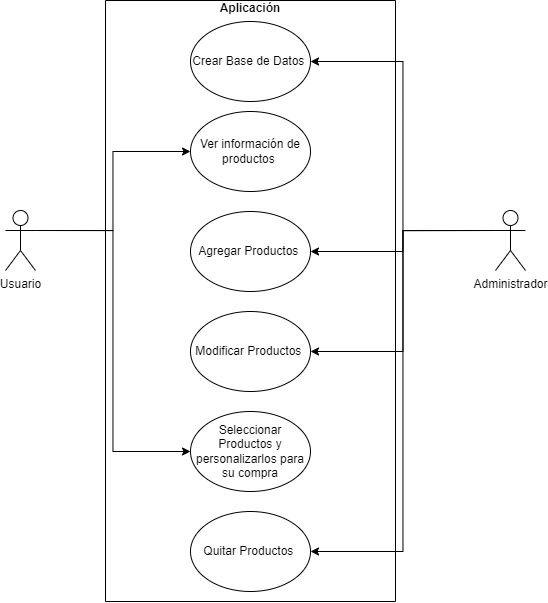

The diagram above was exported from draw.io. Its source (the exported page's mxGraphModel, read from the mxfile embedded in the PNG):
<mxGraphModel dx="1035" dy="576" grid="1" gridSize="10" guides="1" tooltips="1" connect="1" arrows="1" fold="1" page="1" pageScale="1" pageWidth="827" pageHeight="1169" math="0" shadow="0">
  <root>
    <mxCell id="0" />
    <mxCell id="1" parent="0" />
    <mxCell id="47nxfECO_pvp8GaTbDuE-34" style="edgeStyle=orthogonalEdgeStyle;rounded=0;orthogonalLoop=1;jettySize=auto;html=1;exitX=1;exitY=0.3333333333333333;exitDx=0;exitDy=0;exitPerimeter=0;entryX=0;entryY=0.5;entryDx=0;entryDy=0;" edge="1" parent="1" source="47nxfECO_pvp8GaTbDuE-3" target="47nxfECO_pvp8GaTbDuE-13">
      <mxGeometry relative="1" as="geometry" />
    </mxCell>
    <mxCell id="47nxfECO_pvp8GaTbDuE-35" style="edgeStyle=orthogonalEdgeStyle;rounded=0;orthogonalLoop=1;jettySize=auto;html=1;exitX=1;exitY=0.3333333333333333;exitDx=0;exitDy=0;exitPerimeter=0;entryX=0;entryY=0.5;entryDx=0;entryDy=0;" edge="1" parent="1" source="47nxfECO_pvp8GaTbDuE-3" target="47nxfECO_pvp8GaTbDuE-15">
      <mxGeometry relative="1" as="geometry" />
    </mxCell>
    <mxCell id="47nxfECO_pvp8GaTbDuE-3" value="Usuario" style="shape=umlActor;verticalLabelPosition=bottom;verticalAlign=top;html=1;outlineConnect=0;" vertex="1" parent="1">
      <mxGeometry x="150" y="389" width="30" height="60" as="geometry" />
    </mxCell>
    <mxCell id="47nxfECO_pvp8GaTbDuE-4" value="&#10;&#10;Aplicación&#10;" style="swimlane;startSize=0;" vertex="1" parent="1">
      <mxGeometry x="250" y="179" width="290" height="601" as="geometry" />
    </mxCell>
    <mxCell id="47nxfECO_pvp8GaTbDuE-7" value="Agregar Productos&amp;nbsp;" style="ellipse;whiteSpace=wrap;html=1;" vertex="1" parent="47nxfECO_pvp8GaTbDuE-4">
      <mxGeometry x="85" y="211" width="120" height="80" as="geometry" />
    </mxCell>
    <mxCell id="47nxfECO_pvp8GaTbDuE-8" value="Quitar Productos&amp;nbsp;" style="ellipse;whiteSpace=wrap;html=1;" vertex="1" parent="47nxfECO_pvp8GaTbDuE-4">
      <mxGeometry x="85" y="511" width="120" height="80" as="geometry" />
    </mxCell>
    <mxCell id="47nxfECO_pvp8GaTbDuE-13" value="Ver información de productos&amp;nbsp;" style="ellipse;whiteSpace=wrap;html=1;" vertex="1" parent="47nxfECO_pvp8GaTbDuE-4">
      <mxGeometry x="85" y="111" width="120" height="80" as="geometry" />
    </mxCell>
    <mxCell id="47nxfECO_pvp8GaTbDuE-14" value="Modificar Productos&amp;nbsp;" style="ellipse;whiteSpace=wrap;html=1;" vertex="1" parent="47nxfECO_pvp8GaTbDuE-4">
      <mxGeometry x="85" y="311" width="120" height="80" as="geometry" />
    </mxCell>
    <mxCell id="47nxfECO_pvp8GaTbDuE-15" value="Seleccionar Productos y personalizarlos para su compra" style="ellipse;whiteSpace=wrap;html=1;" vertex="1" parent="47nxfECO_pvp8GaTbDuE-4">
      <mxGeometry x="85" y="411" width="120" height="80" as="geometry" />
    </mxCell>
    <mxCell id="47nxfECO_pvp8GaTbDuE-29" value="Crear Base de Datos&amp;nbsp;" style="ellipse;whiteSpace=wrap;html=1;" vertex="1" parent="47nxfECO_pvp8GaTbDuE-4">
      <mxGeometry x="85" y="21" width="120" height="80" as="geometry" />
    </mxCell>
    <mxCell id="47nxfECO_pvp8GaTbDuE-30" style="edgeStyle=orthogonalEdgeStyle;rounded=0;orthogonalLoop=1;jettySize=auto;html=1;exitX=0;exitY=0.3333333333333333;exitDx=0;exitDy=0;exitPerimeter=0;entryX=1;entryY=0.5;entryDx=0;entryDy=0;" edge="1" parent="1" source="47nxfECO_pvp8GaTbDuE-12" target="47nxfECO_pvp8GaTbDuE-29">
      <mxGeometry relative="1" as="geometry" />
    </mxCell>
    <mxCell id="47nxfECO_pvp8GaTbDuE-31" style="edgeStyle=orthogonalEdgeStyle;rounded=0;orthogonalLoop=1;jettySize=auto;html=1;exitX=0;exitY=0.3333333333333333;exitDx=0;exitDy=0;exitPerimeter=0;entryX=1;entryY=0.5;entryDx=0;entryDy=0;" edge="1" parent="1" source="47nxfECO_pvp8GaTbDuE-12" target="47nxfECO_pvp8GaTbDuE-7">
      <mxGeometry relative="1" as="geometry" />
    </mxCell>
    <mxCell id="47nxfECO_pvp8GaTbDuE-32" style="edgeStyle=orthogonalEdgeStyle;rounded=0;orthogonalLoop=1;jettySize=auto;html=1;exitX=0;exitY=0.3333333333333333;exitDx=0;exitDy=0;exitPerimeter=0;entryX=1;entryY=0.5;entryDx=0;entryDy=0;" edge="1" parent="1" source="47nxfECO_pvp8GaTbDuE-12" target="47nxfECO_pvp8GaTbDuE-14">
      <mxGeometry relative="1" as="geometry" />
    </mxCell>
    <mxCell id="47nxfECO_pvp8GaTbDuE-33" style="edgeStyle=orthogonalEdgeStyle;rounded=0;orthogonalLoop=1;jettySize=auto;html=1;exitX=0;exitY=0.3333333333333333;exitDx=0;exitDy=0;exitPerimeter=0;entryX=1;entryY=0.5;entryDx=0;entryDy=0;" edge="1" parent="1" source="47nxfECO_pvp8GaTbDuE-12" target="47nxfECO_pvp8GaTbDuE-8">
      <mxGeometry relative="1" as="geometry" />
    </mxCell>
    <mxCell id="47nxfECO_pvp8GaTbDuE-12" value="Administrador" style="shape=umlActor;verticalLabelPosition=bottom;verticalAlign=top;html=1;outlineConnect=0;" vertex="1" parent="1">
      <mxGeometry x="640" y="389" width="30" height="60" as="geometry" />
    </mxCell>
  </root>
</mxGraphModel>